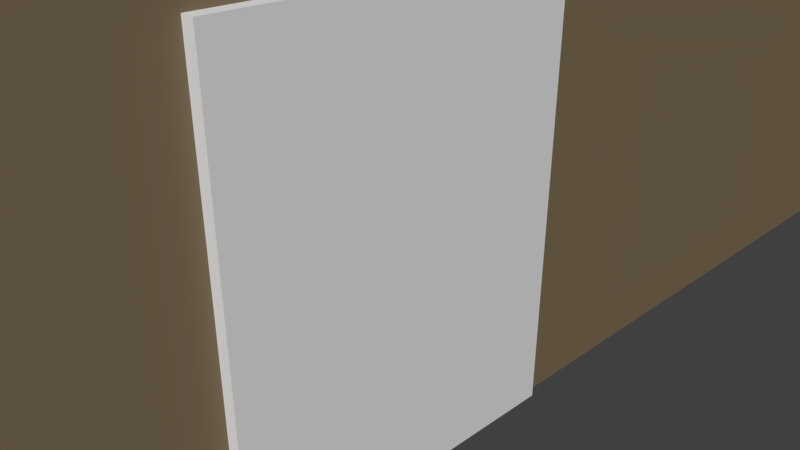 # Source: doorwall.blend  (saved by Blender 2.79.0; exported with 4.5.12 LTS)
import bpy
from mathutils import Matrix  # noqa: F401  (used for matrix-valued properties, if any)

bpy.ops.wm.read_factory_settings(use_empty=True)
scene = bpy.context.scene
scene.name = 'Scene'

# ---- collections
col_collection_1 = bpy.data.collections.new('Collection 1'); scene.collection.children.link(col_collection_1)

# ---- materials (node trees are filled in below, after node groups)
mat_brown = bpy.data.materials.new('brown')
mat_brown.alpha_threshold = 0.0
mat_brown.use_transparent_shadow = False
mat_brown.diffuse_color = (0.214, 0.1611, 0.09616, 1.0)
mat_brown.roughness = 0.5
mat_copper = bpy.data.materials.new('copper')
mat_copper.alpha_threshold = 0.0
mat_copper.use_transparent_shadow = False
mat_copper.diffuse_color = (0.8, 0.3693, 0.1165, 1.0)
mat_copper.roughness = 0.5
mat_copper_001 = bpy.data.materials.new('copper.001')
mat_copper_001.alpha_threshold = 0.0
mat_copper_001.use_transparent_shadow = False
mat_copper_001.diffuse_color = (0.8, 0.3693, 0.1165, 1.0)
mat_copper_001.roughness = 0.5
mat_copper_002 = bpy.data.materials.new('copper.002')
mat_copper_002.alpha_threshold = 0.0
mat_copper_002.use_transparent_shadow = False
mat_copper_002.diffuse_color = (0.8, 0.3693, 0.1165, 1.0)
mat_copper_002.roughness = 0.5

# ---- material node trees

# ---- world
world_world = bpy.data.worlds.new('World'); scene.world = world_world
world_world.color = (0.05088, 0.05088, 0.05088)
world_world.use_sun_shadow = False
world_world.sun_shadow_jitter_overblur = 0.0
world_world.cycles.sampling_method = 'MANUAL'

# ---- cameras
cam_camera = bpy.data.cameras.new('Camera')
cam_camera.clip_end = 100.0
cam_camera.lens = 35.0
cam_camera.sensor_width = 32.0
cam_camera.sensor_height = 18.0
cam_camera.ortho_scale = 7.314
cam_camera.dof.focus_distance = 0.0
cam_camera.dof.aperture_fstop = 128.0

# ---- meshes
me_cube_001 = bpy.data.meshes.new('Cube.001')
me_cube_001.from_pydata([(-1.0, -1.0, -1.0), (-1.0, -1.0, 1.0), (-1.0, 1.0, -1.0), (-1.0, 1.0, 1.0), (1.0, -1.0, -1.0), (1.0, -1.0, 1.0), (1.0, 1.0, -1.0), (1.0, 1.0, 1.0)], [], [(0, 1, 3, 2), (2, 3, 7, 6), (6, 7, 5, 4), (4, 5, 1, 0), (2, 6, 4, 0), (7, 3, 1, 5)])
me_cube_001.use_remesh_preserve_volume = False
me_cube_001.use_remesh_preserve_attributes = False
me_cube_001.use_mirror_vertex_groups = False
me_cube_001.update()
me_cube_004 = bpy.data.meshes.new('Cube.004')
me_cube_004.from_pydata([(-1.0, -1.0, -1.0), (-1.0, -0.601, -0.9899), (-1.0, -0.06566, -0.9899), (-1.0, -0.06566, -0.303), (-1.0, -1.0, 1.0), (-1.0, 1.0, 1.0), (-1.0, 1.0, -1.0), (-1.0, -0.601, -0.303), (1.0, 1.0, -1.0), (1.0, -1.0, -1.0), (1.0, -1.0, 1.0), (1.0, 1.0, 1.0), (1.0, -0.601, -0.9899), (1.0, -0.601, -0.303), (1.0, -0.06566, -0.303), (1.0, -0.06566, -0.9899)], [], [(0, 1, 2, 3, 4, 5, 6), (0, 4, 3, 7, 1), (6, 8, 9, 0), (9, 10, 4, 0), (11, 5, 4, 10), (6, 5, 11, 8), (9, 12, 13, 14, 8, 11, 10), (9, 8, 14, 15, 12), (3, 2, 15, 14), (14, 13, 7, 3), (2, 1, 12, 15), (13, 12, 1, 7)])
me_cube_004.materials.append(mat_brown)
me_cube_004.use_remesh_preserve_volume = False
me_cube_004.use_remesh_preserve_attributes = False
me_cube_004.use_mirror_vertex_groups = False
me_cube_004.update()
me_cylinder_005 = bpy.data.meshes.new('Cylinder.005')
me_cylinder_005.from_pydata([(0.0, 1.0, -1.0), (0.0, 1.0, 1.0), (0.1951, 0.9808, -1.0), (0.1951, 0.9808, 1.0), (0.3827, 0.9239, -1.0), (0.3827, 0.9239, 1.0), (0.5556, 0.8315, -1.0), (0.5556, 0.8315, 1.0), (0.7071, 0.7071, -1.0), (0.7071, 0.7071, 1.0), (0.8315, 0.5556, -1.0), (0.8315, 0.5556, 1.0), (0.9239, 0.3827, -1.0), (0.9239, 0.3827, 1.0), (0.9808, 0.1951, -1.0), (0.9808, 0.1951, 1.0), (1.0, 7.55e-08, -1.0), (1.0, 7.55e-08, 1.0), (0.9808, -0.1951, -1.0), (0.9808, -0.1951, 1.0), (0.9239, -0.3827, -1.0), (0.9239, -0.3827, 1.0), (0.8315, -0.5556, -1.0), (0.8315, -0.5556, 1.0), (0.7071, -0.7071, -1.0), (0.7071, -0.7071, 1.0), (0.5556, -0.8315, -1.0), (0.5556, -0.8315, 1.0), (0.3827, -0.9239, -1.0), (0.3827, -0.9239, 1.0), (0.1951, -0.9808, -1.0), (0.1951, -0.9808, 1.0), (-3.258e-07, -1.0, -1.0), (-3.258e-07, -1.0, 1.0), (-0.1951, -0.9808, -1.0), (-0.1951, -0.9808, 1.0), (-0.3827, -0.9239, -1.0), (-0.3827, -0.9239, 1.0), (-0.5556, -0.8315, -1.0), (-0.5556, -0.8315, 1.0), (-0.7071, -0.7071, -1.0), (-0.7071, -0.7071, 1.0), (-0.8315, -0.5556, -1.0), (-0.8315, -0.5556, 1.0), (-0.9239, -0.3827, -1.0), (-0.9239, -0.3827, 1.0), (-0.9808, -0.1951, -1.0), (-0.9808, -0.1951, 1.0), (-1.0, 9.656e-07, -1.0), (-1.0, 9.656e-07, 1.0), (-0.9808, 0.1951, -1.0), (-0.9808, 0.1951, 1.0), (-0.9239, 0.3827, -1.0), (-0.9239, 0.3827, 1.0), (-0.8315, 0.5556, -1.0), (-0.8315, 0.5556, 1.0), (-0.7071, 0.7071, -1.0), (-0.7071, 0.7071, 1.0), (-0.5556, 0.8315, -1.0), (-0.5556, 0.8315, 1.0), (-0.3827, 0.9239, -1.0), (-0.3827, 0.9239, 1.0), (-0.1951, 0.9808, -1.0), (-0.1951, 0.9808, 1.0)], [], [(0, 1, 3, 2), (2, 3, 5, 4), (4, 5, 7, 6), (6, 7, 9, 8), (8, 9, 11, 10), (10, 11, 13, 12), (12, 13, 15, 14), (14, 15, 17, 16), (16, 17, 19, 18), (18, 19, 21, 20), (20, 21, 23, 22), (22, 23, 25, 24), (24, 25, 27, 26), (26, 27, 29, 28), (28, 29, 31, 30), (30, 31, 33, 32), (32, 33, 35, 34), (34, 35, 37, 36), (36, 37, 39, 38), (38, 39, 41, 40), (40, 41, 43, 42), (42, 43, 45, 44), (44, 45, 47, 46), (46, 47, 49, 48), (48, 49, 51, 50), (50, 51, 53, 52), (52, 53, 55, 54), (54, 55, 57, 56), (56, 57, 59, 58), (58, 59, 61, 60), (3, 1, 63, 61, 59, 57, 55, 53, 51, 49, 47, 45, 43, 41, 39, 37, 35, 33, 31, 29, 27, 25, 23, 21, 19, 17, 15, 13, 11, 9, 7, 5), (60, 61, 63, 62), (62, 63, 1, 0), (0, 2, 4, 6, 8, 10, 12, 14, 16, 18, 20, 22, 24, 26, 28, 30, 32, 34, 36, 38, 40, 42, 44, 46, 48, 50, 52, 54, 56, 58, 60, 62)])
me_cylinder_005.materials.append(mat_brown)
me_cylinder_005.use_remesh_preserve_volume = False
me_cylinder_005.use_remesh_preserve_attributes = False
me_cylinder_005.use_mirror_vertex_groups = False
me_cylinder_005.update()
me_cube_003 = bpy.data.meshes.new('Cube.003')
me_cube_003.from_pydata([(-1.0, -1.0, -1.0), (-1.0, -1.0, 1.0), (-1.0, 1.0, -1.0), (-1.0, 1.0, 1.0), (1.0, -1.0, -1.0), (1.0, -1.0, 1.0), (1.0, 1.0, -1.0), (1.0, 1.0, 1.0), (-1.0, -1.0, -33.0), (-1.0, -1.0, -1.0), (-1.0, -0.8462, -33.0), (-1.0, -0.8462, -1.0), (1.0, -1.0, -33.0), (1.0, -1.0, -1.0), (1.0, -0.8462, -33.0), (1.0, -0.8462, -1.0), (-1.0, 0.8462, -33.0), (-1.0, 0.8462, -1.0), (-1.0, 1.0, -33.0), (-1.0, 1.0, -1.0), (1.0, 0.8462, -33.0), (1.0, 0.8462, -1.0), (1.0, 1.0, -33.0), (1.0, 1.0, -1.0)], [], [(0, 1, 3, 2), (2, 3, 7, 6), (6, 7, 5, 4), (4, 5, 1, 0), (2, 6, 4, 0), (7, 3, 1, 5), (8, 9, 11, 10), (10, 11, 15, 14), (14, 15, 13, 12), (12, 13, 9, 8), (10, 14, 12, 8), (15, 11, 9, 13), (16, 17, 19, 18), (18, 19, 23, 22), (22, 23, 21, 20), (20, 21, 17, 16), (18, 22, 20, 16), (23, 19, 17, 21)])
me_cube_003.materials.append(mat_copper)
me_cube_003.use_remesh_preserve_volume = False
me_cube_003.use_remesh_preserve_attributes = False
me_cube_003.use_mirror_vertex_groups = False
me_cube_003.update()
me_cube = bpy.data.meshes.new('Cube')
me_cube.from_pydata([(-1.0, 0.0, -1.0), (-1.0, 0.0, 1.0), (-1.0, 2.0, -1.0), (-1.0, 2.0, 1.0), (1.0, 0.0, -1.0), (1.0, 0.0, 1.0), (1.0, 2.0, -1.0), (1.0, 2.0, 1.0), (1.0, 0.6364, 0.375), (-1.0, 0.6364, 0.375), (1.0, 1.364, 0.375), (-1.0, 1.364, 0.375), (1.0, 0.6364, 0.75), (-1.0, 0.6364, 0.75), (1.0, 1.364, 0.75), (-1.0, 1.364, 0.75), (0.0, 1.027, 0.2334), (0.0, 1.027, 0.8584), (0.03902, 1.027, 0.2334), (0.03902, 1.027, 0.8584), (0.07654, 1.025, 0.2334), (0.07654, 1.025, 0.8584), (0.1111, 1.023, 0.2334), (0.1111, 1.023, 0.8584), (0.1414, 1.019, 0.2334), (0.1414, 1.019, 0.8584), (0.1663, 1.015, 0.2334), (0.1663, 1.015, 0.8584), (0.1848, 1.01, 0.2334), (0.1848, 1.01, 0.8584), (0.1962, 1.005, 0.2334), (0.1962, 1.005, 0.8584), (0.2, 1.0, 0.2334), (0.2, 1.0, 0.8584), (0.1962, 0.9947, 0.2334), (0.1962, 0.9947, 0.8584), (0.1848, 0.9896, 0.2334), (0.1848, 0.9896, 0.8584), (0.1663, 0.9848, 0.2334), (0.1663, 0.9848, 0.8584), (0.1414, 0.9807, 0.2334), (0.1414, 0.9807, 0.8584), (0.1111, 0.9773, 0.2334), (0.1111, 0.9773, 0.8584), (0.07654, 0.9748, 0.2334), (0.07654, 0.9748, 0.8584), (0.03902, 0.9733, 0.2334), (0.03902, 0.9733, 0.8584), (-6.517e-08, 0.9727, 0.2334), (-6.517e-08, 0.9727, 0.8584), (-0.03902, 0.9733, 0.2334), (-0.03902, 0.9733, 0.8584), (-0.07654, 0.9748, 0.2334), (-0.07654, 0.9748, 0.8584), (-0.1111, 0.9773, 0.2334), (-0.1111, 0.9773, 0.8584), (-0.1414, 0.9807, 0.2334), (-0.1414, 0.9807, 0.8584), (-0.1663, 0.9848, 0.2334), (-0.1663, 0.9848, 0.8584), (-0.1848, 0.9896, 0.2334), (-0.1848, 0.9896, 0.8584), (-0.1962, 0.9947, 0.2334), (-0.1962, 0.9947, 0.8584), (-0.2, 1.0, 0.2334), (-0.2, 1.0, 0.8584), (-0.1962, 1.005, 0.2334), (-0.1962, 1.005, 0.8584), (-0.1848, 1.01, 0.2334), (-0.1848, 1.01, 0.8584), (-0.1663, 1.015, 0.2334), (-0.1663, 1.015, 0.8584), (-0.1414, 1.019, 0.2334), (-0.1414, 1.019, 0.8584), (-0.1111, 1.023, 0.2334), (-0.1111, 1.023, 0.8584), (-0.07654, 1.025, 0.2334), (-0.07654, 1.025, 0.8584), (-0.03902, 1.027, 0.2334), (-0.03902, 1.027, 0.8584), (-1.333, 0.5455, 0.3125), (-1.333, 0.5455, 0.8125), (-1.333, 1.455, 0.3125), (-1.333, 1.455, 0.8125), (1.333, 0.5455, 0.3125), (1.333, 0.5455, 0.8125), (1.333, 1.455, 0.3125), (1.333, 1.455, 0.8125), (1.333, 0.6364, 0.375), (-1.333, 0.6364, 0.375), (1.333, 1.364, 0.375), (-1.333, 1.364, 0.375), (1.333, 0.6364, 0.75), (-1.333, 0.6364, 0.75), (1.333, 1.364, 0.75), (-1.333, 1.364, 0.75), (0.0, 0.8227, 0.2334), (0.0, 0.8227, 0.8584), (0.03902, 0.8222, 0.2334), (0.03902, 0.8222, 0.8584), (0.07654, 0.8207, 0.2334), (0.07654, 0.8207, 0.8584), (0.1111, 0.8181, 0.2334), (0.1111, 0.8181, 0.8584), (0.1414, 0.8147, 0.2334), (0.1414, 0.8147, 0.8584), (0.1663, 0.8106, 0.2334), (0.1663, 0.8106, 0.8584), (0.1848, 0.8059, 0.2334), (0.1848, 0.8059, 0.8584), (0.1962, 0.8008, 0.2334), (0.1962, 0.8008, 0.8584), (0.2, 0.7955, 0.2334), (0.2, 0.7955, 0.8584), (0.1962, 0.7901, 0.2334), (0.1962, 0.7901, 0.8584), (0.1848, 0.785, 0.2334), (0.1848, 0.785, 0.8584), (0.1663, 0.7803, 0.2334), (0.1663, 0.7803, 0.8584), (0.1414, 0.7762, 0.2334), (0.1414, 0.7762, 0.8584), (0.1111, 0.7728, 0.2334), (0.1111, 0.7728, 0.8584), (0.07654, 0.7703, 0.2334), (0.07654, 0.7703, 0.8584), (0.03902, 0.7687, 0.2334), (0.03902, 0.7687, 0.8584), (-6.517e-08, 0.7682, 0.2334), (-6.517e-08, 0.7682, 0.8584), (-0.03902, 0.7687, 0.2334), (-0.03902, 0.7687, 0.8584), (-0.07654, 0.7703, 0.2334), (-0.07654, 0.7703, 0.8584), (-0.1111, 0.7728, 0.2334), (-0.1111, 0.7728, 0.8584), (-0.1414, 0.7762, 0.2334), (-0.1414, 0.7762, 0.8584), (-0.1663, 0.7803, 0.2334), (-0.1663, 0.7803, 0.8584), (-0.1848, 0.785, 0.2334), (-0.1848, 0.785, 0.8584), (-0.1962, 0.7901, 0.2334), (-0.1962, 0.7901, 0.8584), (-0.2, 0.7955, 0.2334), (-0.2, 0.7955, 0.8584), (-0.1962, 0.8008, 0.2334), (-0.1962, 0.8008, 0.8584), (-0.1848, 0.8059, 0.2334), (-0.1848, 0.8059, 0.8584), (-0.1663, 0.8106, 0.2334), (-0.1663, 0.8106, 0.8584), (-0.1414, 0.8147, 0.2334), (-0.1414, 0.8147, 0.8584), (-0.1111, 0.8181, 0.2334), (-0.1111, 0.8181, 0.8584), (-0.07654, 0.8207, 0.2334), (-0.07654, 0.8207, 0.8584), (-0.03902, 0.8222, 0.2334), (-0.03902, 0.8222, 0.8584), (0.0, 1.232, 0.2334), (0.0, 1.232, 0.8584), (0.03902, 1.231, 0.2334), (0.03902, 1.231, 0.8584), (0.07654, 1.23, 0.2334), (0.07654, 1.23, 0.8584), (0.1111, 1.227, 0.2334), (0.1111, 1.227, 0.8584), (0.1414, 1.224, 0.2334), (0.1414, 1.224, 0.8584), (0.1663, 1.22, 0.2334), (0.1663, 1.22, 0.8584), (0.1848, 1.215, 0.2334), (0.1848, 1.215, 0.8584), (0.1962, 1.21, 0.2334), (0.1962, 1.21, 0.8584), (0.2, 1.205, 0.2334), (0.2, 1.205, 0.8584), (0.1962, 1.199, 0.2334), (0.1962, 1.199, 0.8584), (0.1848, 1.194, 0.2334), (0.1848, 1.194, 0.8584), (0.1663, 1.189, 0.2334), (0.1663, 1.189, 0.8584), (0.1414, 1.185, 0.2334), (0.1414, 1.185, 0.8584), (0.1111, 1.182, 0.2334), (0.1111, 1.182, 0.8584), (0.07654, 1.179, 0.2334), (0.07654, 1.179, 0.8584), (0.03902, 1.178, 0.2334), (0.03902, 1.178, 0.8584), (-6.517e-08, 1.177, 0.2334), (-6.517e-08, 1.177, 0.8584), (-0.03902, 1.178, 0.2334), (-0.03902, 1.178, 0.8584), (-0.07654, 1.179, 0.2334), (-0.07654, 1.179, 0.8584), (-0.1111, 1.182, 0.2334), (-0.1111, 1.182, 0.8584), (-0.1414, 1.185, 0.2334), (-0.1414, 1.185, 0.8584), (-0.1663, 1.189, 0.2334), (-0.1663, 1.189, 0.8584), (-0.1848, 1.194, 0.2334), (-0.1848, 1.194, 0.8584), (-0.1962, 1.199, 0.2334), (-0.1962, 1.199, 0.8584), (-0.2, 1.205, 0.2334), (-0.2, 1.205, 0.8584), (-0.1962, 1.21, 0.2334), (-0.1962, 1.21, 0.8584), (-0.1848, 1.215, 0.2334), (-0.1848, 1.215, 0.8584), (-0.1663, 1.22, 0.2334), (-0.1663, 1.22, 0.8584), (-0.1414, 1.224, 0.2334), (-0.1414, 1.224, 0.8584), (-0.1111, 1.227, 0.2334), (-0.1111, 1.227, 0.8584), (-0.07654, 1.23, 0.2334), (-0.07654, 1.23, 0.8584), (-0.03902, 1.231, 0.2334), (-0.03902, 1.231, 0.8584), (1.333, 1.291, 0.375), (-1.333, 0.7091, 0.375), (-1.0, 0.7818, 0.375), (1.0, 1.218, 0.375), (0.1962, 0.7901, 0.375), (0.2, 0.7955, 0.375), (0.1962, 0.9947, 0.375), (0.1848, 0.9896, 0.375), (0.1962, 1.005, 0.375), (0.2, 1.0, 0.375), (0.1663, 1.015, 0.375), (0.1848, 1.01, 0.375), (0.1663, 0.9848, 0.375), (0.1848, 0.8059, 0.375), (0.1663, 0.8106, 0.375), (0.1962, 0.8008, 0.375), (0.1848, 0.785, 0.375), (0.1663, 0.7803, 0.375), (0.1111, 1.023, 0.375), (0.1414, 0.9807, 0.375), (0.1414, 1.019, 0.375), (0.1111, 0.9773, 0.375), (0.1111, 0.7728, 0.375), (0.1414, 0.7762, 0.375), (0.1111, 0.8181, 0.375), (0.07654, 0.8207, 0.375), (0.1414, 0.8147, 0.375), (0.03902, 0.9733, 0.375), (-6.517e-08, 0.9727, 0.375), (0.07654, 0.9748, 0.375), (0.03902, 0.8222, 0.375), (0.0, 0.8227, 0.375), (0.07654, 0.7703, 0.375), (0.03902, 0.7687, 0.375), (-0.03902, 0.8222, 0.375), (-6.517e-08, 0.7682, 0.375), (-0.07654, 0.9748, 0.375), (-0.03902, 0.9733, 0.375), (-0.03902, 0.7687, 0.375), (-0.07654, 0.7703, 0.375), (-0.1111, 0.7728, 0.375), (-0.07654, 0.8207, 0.375), (-0.1111, 0.8181, 0.375), (-0.1663, 0.7803, 0.375), (-0.1663, 0.8106, 0.375), (-0.1848, 0.8059, 0.375), (-0.1414, 0.7762, 0.375), (-0.1414, 0.8147, 0.375), (-0.1848, 0.785, 0.375), (-0.2, 0.7955, 0.375), (-0.1962, 0.7901, 0.375), (-0.1962, 0.8008, 0.375), (0.1848, 1.194, 0.375), (0.1848, 1.215, 0.375), (0.2, 1.205, 0.375), (0.1663, 1.22, 0.375), (0.1962, 1.199, 0.375), (0.1962, 1.21, 0.375), (0.1663, 1.189, 0.375), (0.07654, 1.025, 0.375), (0.07654, 1.179, 0.375), (0.1111, 1.227, 0.375), (0.07654, 1.23, 0.375), (0.1414, 1.224, 0.375), (0.1111, 1.182, 0.375), (0.1414, 1.185, 0.375), (0.0, 1.027, 0.375), (0.03902, 1.027, 0.375), (-0.03902, 1.231, 0.375), (0.0, 1.232, 0.375), (0.03902, 1.231, 0.375), (0.03902, 1.178, 0.375), (-6.517e-08, 1.177, 0.375), (-0.1111, 0.9773, 0.375), (-0.03902, 1.027, 0.375), (-0.07654, 1.025, 0.375), (-0.1111, 1.023, 0.375), (-0.1111, 1.182, 0.375), (-0.07654, 1.179, 0.375), (-0.1111, 1.227, 0.375), (-0.03902, 1.178, 0.375), (-0.07654, 1.23, 0.375), (-0.1663, 0.9848, 0.375), (-0.1414, 0.9807, 0.375), (-0.1663, 1.015, 0.375), (-0.1414, 1.019, 0.375), (-0.1848, 1.01, 0.375), (-0.1663, 1.189, 0.375), (-0.1414, 1.185, 0.375), (-0.1414, 1.224, 0.375), (-0.1663, 1.22, 0.375), (-0.1848, 1.215, 0.375), (-0.2, 1.0, 0.375), (-0.1962, 1.005, 0.375), (-0.1848, 0.9896, 0.375), (-0.1962, 0.9947, 0.375), (-0.1962, 1.21, 0.375), (-0.1848, 1.194, 0.375), (-0.2, 1.205, 0.375), (-0.1962, 1.199, 0.375), (1.333, 0.6364, 0.7125), (-1.333, 0.6364, 0.4125), (-1.0, 0.6364, 0.45), (1.0, 0.6364, 0.675), (1.333, 1.364, 0.4125), (-1.333, 1.364, 0.7125), (1.0, 1.364, 0.45), (-1.0, 1.364, 0.675), (1.333, 0.7091, 0.75), (-1.333, 1.291, 0.75), (1.0, 0.7818, 0.75), (-1.0, 1.218, 0.75), (0.1962, 0.9947, 0.75), (0.1848, 0.9896, 0.75), (0.1962, 1.005, 0.75), (0.2, 1.0, 0.75), (0.1663, 1.015, 0.75), (0.1848, 1.01, 0.75), (0.1663, 0.9848, 0.75), (0.1848, 1.194, 0.75), (0.1848, 1.215, 0.75), (0.2, 1.205, 0.75), (0.1663, 1.22, 0.75), (0.1962, 1.199, 0.75), (0.1962, 1.21, 0.75), (0.1663, 1.189, 0.75), (0.1111, 1.023, 0.75), (0.1414, 0.9807, 0.75), (0.07654, 1.025, 0.75), (0.1414, 1.019, 0.75), (0.1111, 0.9773, 0.75), (0.07654, 1.179, 0.75), (0.1111, 1.227, 0.75), (0.07654, 1.23, 0.75), (0.1414, 1.224, 0.75), (0.1111, 1.182, 0.75), (0.1414, 1.185, 0.75), (0.0, 1.027, 0.75), (0.03902, 1.027, 0.75), (-0.03902, 1.231, 0.75), (0.0, 1.232, 0.75), (0.03902, 1.231, 0.75), (0.03902, 1.178, 0.75), (-6.517e-08, 1.177, 0.75), (-0.03902, 1.027, 0.75), (-0.07654, 1.025, 0.75), (-0.1111, 1.182, 0.75), (-0.07654, 1.179, 0.75), (-0.1111, 1.227, 0.75), (-0.03902, 1.178, 0.75), (-0.07654, 1.23, 0.75), (-0.1663, 1.189, 0.75), (-0.1414, 1.185, 0.75), (-0.1414, 1.224, 0.75), (-0.1663, 1.22, 0.75), (-0.1848, 1.215, 0.75), (-0.1962, 1.21, 0.75), (-0.1848, 1.194, 0.75), (-0.2, 1.205, 0.75), (-0.1962, 1.199, 0.75), (0.1962, 0.7901, 0.75), (0.2, 0.7955, 0.75), (0.1848, 0.8059, 0.75), (0.1663, 0.8106, 0.75), (0.1962, 0.8008, 0.75), (0.1848, 0.785, 0.75), (0.1663, 0.7803, 0.75), (0.1111, 0.7728, 0.75), (0.1414, 0.7762, 0.75), (0.1111, 0.8181, 0.75), (0.07654, 0.8207, 0.75), (0.1414, 0.8147, 0.75), (0.03902, 0.9733, 0.75), (-6.517e-08, 0.9727, 0.75), (0.07654, 0.9748, 0.75), (0.03902, 0.8222, 0.75), (0.0, 0.8227, 0.75), (0.07654, 0.7703, 0.75), (0.03902, 0.7687, 0.75), (-0.03902, 0.8222, 0.75), (-6.517e-08, 0.7682, 0.75), (-0.07654, 0.9748, 0.75), (-0.03902, 0.9733, 0.75), (-0.1111, 0.9773, 0.75), (-0.1111, 1.023, 0.75), (-0.03902, 0.7687, 0.75), (-0.07654, 0.7703, 0.75), (-0.1111, 0.7728, 0.75), (-0.07654, 0.8207, 0.75), (-0.1111, 0.8181, 0.75), (-0.1663, 0.9848, 0.75), (-0.1414, 0.9807, 0.75), (-0.1663, 1.015, 0.75), (-0.1414, 1.019, 0.75), (-0.1848, 1.01, 0.75), (-0.1663, 0.7803, 0.75), (-0.1663, 0.8106, 0.75), (-0.1848, 0.8059, 0.75), (-0.1414, 0.7762, 0.75), (-0.1414, 0.8147, 0.75), (-0.1848, 0.785, 0.75), (-0.2, 1.0, 0.75), (-0.1962, 1.005, 0.75), (-0.1848, 0.9896, 0.75), (-0.1962, 0.9947, 0.75), (-0.2, 0.7955, 0.75), (-0.1962, 0.7901, 0.75), (-0.1962, 0.8008, 0.75), (1.0, 1.218, 0.375), (-1.0, 0.7818, 0.375), (1.0, 1.364, 0.45), (-1.0, 1.364, 0.675), (1.0, 0.7818, 0.75), (-1.0, 1.218, 0.75), (1.0, 0.6364, 0.675), (-1.0, 0.6364, 0.45), (1.333, 1.291, 0.375), (-1.333, 0.7091, 0.375), (1.333, 1.364, 0.4125), (-1.333, 1.364, 0.7125), (1.333, 0.7091, 0.75), (-1.333, 1.291, 0.75), (1.333, 0.6364, 0.7125), (-1.333, 0.6364, 0.4125), (0.0, 1.045, 0.2307), (0.0, 1.045, 0.8557), (0.06503, 1.045, 0.2307), (0.06503, 1.045, 0.8557), (0.1276, 1.042, 0.2307), (0.1276, 1.042, 0.8557), (0.1852, 1.038, 0.2307), (0.1852, 1.038, 0.8557), (0.2357, 1.032, 0.2307), (0.2357, 1.032, 0.8557), (0.2772, 1.025, 0.2307), (0.2772, 1.025, 0.8557), (0.308, 1.017, 0.2307), (0.308, 1.017, 0.8557), (0.3269, 1.009, 0.2307), (0.3269, 1.009, 0.8557), (0.3333, 1.0, 0.2307), (0.3333, 1.0, 0.8557), (0.3269, 0.9911, 0.2307), (0.3269, 0.9911, 0.8557), (0.308, 0.9826, 0.2307), (0.308, 0.9826, 0.8557), (0.2772, 0.9747, 0.2307), (0.2772, 0.9747, 0.8557), (0.2357, 0.9679, 0.2307), (0.2357, 0.9679, 0.8557), (0.1852, 0.9622, 0.2307), (0.1852, 0.9622, 0.8557), (0.1276, 0.958, 0.2307), (0.1276, 0.958, 0.8557), (0.06503, 0.9554, 0.2307), (0.06503, 0.9554, 0.8557), (-1.086e-07, 0.9545, 0.2307), (-1.086e-07, 0.9545, 0.8557), (-0.06503, 0.9554, 0.2307), (-0.06503, 0.9554, 0.8557), (-0.1276, 0.958, 0.2307), (-0.1276, 0.958, 0.8557), (-0.1852, 0.9622, 0.2307), (-0.1852, 0.9622, 0.8557), (-0.2357, 0.9679, 0.2307), (-0.2357, 0.9679, 0.8557), (-0.2772, 0.9747, 0.2307), (-0.2772, 0.9747, 0.8557), (-0.308, 0.9826, 0.2307), (-0.308, 0.9826, 0.8557), (-0.3269, 0.9911, 0.2307), (-0.3269, 0.9911, 0.8557), (-0.3333, 1.0, 0.2307), (-0.3333, 1.0, 0.8557), (-0.3269, 1.009, 0.2307), (-0.3269, 1.009, 0.8557), (-0.308, 1.017, 0.2307), (-0.308, 1.017, 0.8557), (-0.2772, 1.025, 0.2307), (-0.2772, 1.025, 0.8557), (-0.2357, 1.032, 0.2307), (-0.2357, 1.032, 0.8557), (-0.1852, 1.038, 0.2307), (-0.1852, 1.038, 0.8557), (-0.1276, 1.042, 0.2307), (-0.1276, 1.042, 0.8557), (-0.06503, 1.045, 0.2307), (-0.06503, 1.045, 0.8557), (0.0, 1.25, 0.2416), (0.0, 1.25, 0.8666), (0.06503, 1.249, 0.2416), (0.06503, 1.249, 0.8666), (0.1276, 1.247, 0.2416), (0.1276, 1.247, 0.8666), (0.1852, 1.242, 0.2416), (0.1852, 1.242, 0.8666), (0.2357, 1.237, 0.2416), (0.2357, 1.237, 0.8666), (0.2772, 1.23, 0.2416), (0.2772, 1.23, 0.8666), (0.308, 1.222, 0.2416), (0.308, 1.222, 0.8666), (0.3269, 1.213, 0.2416), (0.3269, 1.213, 0.8666), (0.3333, 1.205, 0.2416), (0.3333, 1.205, 0.8666), (0.3269, 1.196, 0.2416), (0.3269, 1.196, 0.8666), (0.308, 1.187, 0.2416), (0.308, 1.187, 0.8666), (0.2772, 1.179, 0.2416), (0.2772, 1.179, 0.8666), (0.2357, 1.172, 0.2416), (0.2357, 1.172, 0.8666), (0.1852, 1.167, 0.2416), (0.1852, 1.167, 0.8666), (0.1276, 1.163, 0.2416), (0.1276, 1.163, 0.8666), (0.06503, 1.16, 0.2416), (0.06503, 1.16, 0.8666), (-1.086e-07, 1.159, 0.2416), (-1.086e-07, 1.159, 0.8666), (-0.06503, 1.16, 0.2416), (-0.06503, 1.16, 0.8666), (-0.1276, 1.163, 0.2416), (-0.1276, 1.163, 0.8666), (-0.1852, 1.167, 0.2416), (-0.1852, 1.167, 0.8666), (-0.2357, 1.172, 0.2416), (-0.2357, 1.172, 0.8666), (-0.2772, 1.179, 0.2416), (-0.2772, 1.179, 0.8666), (-0.308, 1.187, 0.2416), (-0.308, 1.187, 0.8666), (-0.3269, 1.196, 0.2416), (-0.3269, 1.196, 0.8666), (-0.3333, 1.205, 0.2416), (-0.3333, 1.205, 0.8666), (-0.3269, 1.213, 0.2416), (-0.3269, 1.213, 0.8666), (-0.308, 1.222, 0.2416), (-0.308, 1.222, 0.8666), (-0.2772, 1.23, 0.2416), (-0.2772, 1.23, 0.8666), (-0.2357, 1.237, 0.2416), (-0.2357, 1.237, 0.8666), (-0.1852, 1.242, 0.2416), (-0.1852, 1.242, 0.8666), (-0.1276, 1.247, 0.2416), (-0.1276, 1.247, 0.8666), (-0.06503, 1.249, 0.2416), (-0.06503, 1.249, 0.8666), (0.0, 0.8409, 0.2416), (0.0, 0.8409, 0.8666), (0.06503, 0.84, 0.2416), (0.06503, 0.84, 0.8666), (0.1276, 0.8374, 0.2416), (0.1276, 0.8374, 0.8666), (0.1852, 0.8332, 0.2416), (0.1852, 0.8332, 0.8666), (0.2357, 0.8276, 0.2416), (0.2357, 0.8276, 0.8666), (0.2772, 0.8207, 0.2416), (0.2772, 0.8207, 0.8666), (0.308, 0.8128, 0.2416), (0.308, 0.8128, 0.8666), (0.3269, 0.8043, 0.2416), (0.3269, 0.8043, 0.8666), (0.3333, 0.7955, 0.2416), (0.3333, 0.7955, 0.8666), (0.3269, 0.7866, 0.2416), (0.3269, 0.7866, 0.8666), (0.308, 0.7781, 0.2416), (0.308, 0.7781, 0.8666), (0.2772, 0.7702, 0.2416), (0.2772, 0.7702, 0.8666), (0.2357, 0.7633, 0.2416), (0.2357, 0.7633, 0.8666), (0.1852, 0.7577, 0.2416), (0.1852, 0.7577, 0.8666), (0.1276, 0.7535, 0.2416), (0.1276, 0.7535, 0.8666), (0.06503, 0.7509, 0.2416), (0.06503, 0.7509, 0.8666), (-1.086e-07, 0.75, 0.2416), (-1.086e-07, 0.75, 0.8666), (-0.06503, 0.7509, 0.2416), (-0.06503, 0.7509, 0.8666), (-0.1276, 0.7535, 0.2416), (-0.1276, 0.7535, 0.8666), (-0.1852, 0.7577, 0.2416), (-0.1852, 0.7577, 0.8666), (-0.2357, 0.7633, 0.2416), (-0.2357, 0.7633, 0.8666), (-0.2772, 0.7702, 0.2416), (-0.2772, 0.7702, 0.8666), (-0.308, 0.7781, 0.2416), (-0.308, 0.7781, 0.8666), (-0.3269, 0.7866, 0.2416), (-0.3269, 0.7866, 0.8666), (-0.3333, 0.7955, 0.2416), (-0.3333, 0.7955, 0.8666), (-0.3269, 0.8043, 0.2416), (-0.3269, 0.8043, 0.8666), (-0.308, 0.8128, 0.2416), (-0.308, 0.8128, 0.8666), (-0.2772, 0.8207, 0.2416), (-0.2772, 0.8207, 0.8666), (-0.2357, 0.8276, 0.2416), (-0.2357, 0.8276, 0.8666), (-0.1852, 0.8332, 0.2416), (-0.1852, 0.8332, 0.8666), (-0.1276, 0.8374, 0.2416), (-0.1276, 0.8374, 0.8666), (-0.06503, 0.84, 0.2416), (-0.06503, 0.84, 0.8666)], [(224, 225), (226, 227), (8, 227), (10, 227), (324, 325), (326, 327), (12, 327), (13, 326), (328, 329), (330, 331), (10, 330), (11, 331), (332, 333), (334, 335), (15, 335), (14, 330), (15, 331), (13, 335), (8, 327), (9, 326), (429, 13), (385, 334), (425, 335), (339, 334), (382, 335), (345, 14), (229, 8), (273, 226), (278, 227), (322, 11), (233, 227), (316, 226)], [(0, 1, 13, 439, 9, 433, 11, 3, 2), (2, 3, 7, 6), (6, 7, 14, 434, 10, 432, 8, 5, 4), (4, 5, 1, 0), (2, 6, 4, 0), (7, 3, 1, 5), (11, 10, 434, 14, 15, 435), (5, 8, 438, 12, 436, 14, 7), (3, 11, 435, 15, 437, 13, 1), (9, 8, 432, 10, 11, 433), (12, 13, 437, 15, 14, 436), (8, 9, 439, 13, 12, 438), (16, 290, 291, 18), (18, 291, 283, 20), (20, 283, 242, 22), (22, 242, 244, 24), (24, 244, 234, 26), (26, 234, 235, 28), (28, 235, 232, 30), (30, 232, 233, 32), (32, 233, 230, 34), (34, 230, 231, 36), (36, 231, 236, 38), (38, 236, 243, 40), (40, 243, 245, 42), (42, 245, 253, 44), (44, 253, 251, 46), (46, 251, 252, 48), (48, 252, 261, 50), (50, 261, 260, 52), (52, 260, 297, 54), (54, 297, 307, 56), (56, 307, 306, 58), (58, 306, 318, 60), (60, 318, 319, 62), (62, 319, 316, 64), (64, 316, 317, 66), (66, 317, 310, 68), (68, 310, 308, 70), (70, 308, 309, 72), (72, 309, 300, 74), (74, 300, 299, 76), (19, 17, 79, 77, 75, 73, 71, 69, 67, 65, 63, 61, 59, 57, 55, 53, 51, 49, 47, 45, 43, 41, 39, 37, 35, 33, 31, 29, 27, 25, 23, 21), (76, 299, 298, 78), (78, 298, 290, 16), (16, 18, 20, 22, 24, 26, 28, 30, 32, 34, 36, 38, 40, 42, 44, 46, 48, 50, 52, 54, 56, 58, 60, 62, 64, 66, 68, 70, 72, 74, 76, 78), (80, 81, 93, 447, 89, 441, 91, 82), (82, 83, 87, 86), (86, 87, 94, 442, 90, 440, 88, 84), (84, 85, 81, 80), (82, 86, 84, 80), (87, 83, 81, 85), (91, 90, 442, 94, 95, 443), (84, 88, 446, 92, 444, 94, 87, 85), (82, 91, 443, 95, 445, 93, 81, 83), (89, 88, 440, 90, 91, 441), (92, 93, 445, 95, 94, 444), (88, 89, 447, 93, 92, 446), (96, 255, 254, 98), (98, 254, 249, 100), (100, 249, 248, 102), (102, 248, 250, 104), (104, 250, 238, 106), (106, 238, 237, 108), (108, 237, 239, 110), (110, 239, 229, 112), (112, 229, 228, 114), (114, 228, 240, 116), (116, 240, 241, 118), (118, 241, 247, 120), (120, 247, 246, 122), (122, 246, 256, 124), (124, 256, 257, 126), (126, 257, 259, 128), (128, 259, 262, 130), (130, 262, 263, 132), (132, 263, 264, 134), (134, 264, 270, 136), (136, 270, 267, 138), (138, 267, 272, 140), (140, 272, 274, 142), (142, 274, 273, 144), (144, 273, 275, 146), (146, 275, 269, 148), (148, 269, 268, 150), (150, 268, 271, 152), (152, 271, 266, 154), (154, 266, 265, 156), (99, 97, 159, 157, 155, 153, 151, 149, 147, 145, 143, 141, 139, 137, 135, 133, 131, 129, 127, 125, 123, 121, 119, 117, 115, 113, 111, 109, 107, 105, 103, 101), (156, 265, 258, 158), (158, 258, 255, 96), (96, 98, 100, 102, 104, 106, 108, 110, 112, 114, 116, 118, 120, 122, 124, 126, 128, 130, 132, 134, 136, 138, 140, 142, 144, 146, 148, 150, 152, 154, 156, 158), (160, 293, 294, 162), (162, 294, 286, 164), (164, 286, 285, 166), (166, 285, 287, 168), (168, 287, 279, 170), (170, 279, 277, 172), (172, 277, 281, 174), (174, 281, 278, 176), (176, 278, 280, 178), (178, 280, 276, 180), (180, 276, 282, 182), (182, 282, 289, 184), (184, 289, 288, 186), (186, 288, 284, 188), (188, 284, 295, 190), (190, 295, 296, 192), (192, 296, 304, 194), (194, 304, 302, 196), (196, 302, 301, 198), (198, 301, 312, 200), (200, 312, 311, 202), (202, 311, 321, 204), (204, 321, 323, 206), (206, 323, 322, 208), (208, 322, 320, 210), (210, 320, 315, 212), (212, 315, 314, 214), (214, 314, 313, 216), (216, 313, 303, 218), (218, 303, 305, 220), (163, 161, 223, 221, 219, 217, 215, 213, 211, 209, 207, 205, 203, 201, 199, 197, 195, 193, 191, 189, 187, 185, 183, 181, 179, 177, 175, 173, 171, 169, 167, 165), (220, 305, 292, 222), (222, 292, 293, 160), (160, 162, 164, 166, 168, 170, 172, 174, 176, 178, 180, 182, 184, 186, 188, 190, 192, 194, 196, 198, 200, 202, 204, 206, 208, 210, 212, 214, 216, 218, 220, 222), (409, 404, 129, 131), (376, 370, 199, 201), (418, 426, 67, 69), (404, 402, 127, 129), (354, 351, 41, 43), (342, 337, 37, 39), (338, 341, 29, 31), (419, 422, 137, 139), (339, 338, 31, 33), (386, 387, 107, 109), (353, 350, 23, 25), (361, 368, 79, 17), (336, 339, 33, 35), (394, 399, 99, 101), (428, 427, 61, 63), (343, 347, 179, 181), (379, 380, 211, 213), (411, 410, 133, 135), (389, 384, 115, 117), (341, 340, 27, 29), (429, 430, 143, 145), (340, 353, 25, 27), (382, 383, 207, 209), (363, 374, 221, 223), (347, 345, 177, 179), (403, 412, 157, 159), (399, 400, 97, 99), (405, 406, 51, 53), (368, 369, 77, 79), (423, 420, 151, 153), (344, 346, 171, 173), (414, 415, 57, 59), (413, 423, 153, 155), (412, 413, 155, 157), (406, 397, 49, 51), (371, 373, 195, 197), (416, 418, 69, 71), (407, 405, 53, 55), (357, 365, 163, 165), (358, 356, 167, 169), (366, 355, 189, 191), (391, 392, 121, 123), (378, 379, 213, 215), (410, 409, 131, 133), (372, 377, 217, 219), (417, 416, 71, 73), (397, 396, 47, 49), (355, 359, 187, 189), (337, 336, 35, 37), (430, 424, 141, 143), (384, 385, 113, 115), (381, 375, 203, 205), (392, 390, 119, 121), (352, 362, 19, 21), (420, 421, 149, 151), (364, 363, 223, 161), (400, 403, 159, 97), (375, 376, 201, 203), (401, 391, 123, 125), (360, 349, 183, 185), (370, 371, 197, 199), (388, 386, 109, 111), (431, 429, 145, 147), (362, 361, 17, 19), (346, 358, 169, 171), (398, 354, 43, 45), (383, 381, 205, 207), (421, 431, 147, 149), (385, 388, 111, 113), (367, 366, 191, 193), (377, 378, 215, 217), (351, 342, 39, 41), (369, 408, 75, 77), (425, 428, 63, 65), (402, 401, 125, 127), (349, 343, 181, 183), (426, 425, 65, 67), (427, 414, 59, 61), (395, 393, 103, 105), (408, 417, 73, 75), (359, 360, 185, 187), (374, 372, 219, 221), (365, 364, 161, 163), (415, 407, 55, 57), (396, 398, 45, 47), (345, 348, 175, 177), (356, 357, 165, 167), (350, 352, 21, 23), (387, 395, 105, 107), (393, 394, 101, 103), (348, 344, 173, 175), (380, 382, 209, 211), (390, 389, 117, 119), (422, 411, 135, 137), (373, 367, 193, 195), (424, 419, 139, 141), (448, 449, 451, 450), (450, 451, 453, 452), (452, 453, 455, 454), (454, 455, 457, 456), (456, 457, 459, 458), (458, 459, 461, 460), (460, 461, 463, 462), (462, 463, 465, 464), (464, 465, 467, 466), (466, 467, 469, 468), (468, 469, 471, 470), (470, 471, 473, 472), (472, 473, 475, 474), (474, 475, 477, 476), (476, 477, 479, 478), (478, 479, 481, 480), (480, 481, 483, 482), (482, 483, 485, 484), (484, 485, 487, 486), (486, 487, 489, 488), (488, 489, 491, 490), (490, 491, 493, 492), (492, 493, 495, 494), (494, 495, 497, 496), (496, 497, 499, 498), (498, 499, 501, 500), (500, 501, 503, 502), (502, 503, 505, 504), (504, 505, 507, 506), (506, 507, 509, 508), (451, 449, 511, 509, 507, 505, 503, 501, 499, 497, 495, 493, 491, 489, 487, 485, 483, 481, 479, 477, 475, 473, 471, 469, 467, 465, 463, 461, 459, 457, 455, 453), (508, 509, 511, 510), (510, 511, 449, 448), (448, 450, 452, 454, 456, 458, 460, 462, 464, 466, 468, 470, 472, 474, 476, 478, 480, 482, 484, 486, 488, 490, 492, 494, 496, 498, 500, 502, 504, 506, 508, 510), (512, 513, 515, 514), (514, 515, 517, 516), (516, 517, 519, 518), (518, 519, 521, 520), (520, 521, 523, 522), (522, 523, 525, 524), (524, 525, 527, 526), (526, 527, 529, 528), (528, 529, 531, 530), (530, 531, 533, 532), (532, 533, 535, 534), (534, 535, 537, 536), (536, 537, 539, 538), (538, 539, 541, 540), (540, 541, 543, 542), (542, 543, 545, 544), (544, 545, 547, 546), (546, 547, 549, 548), (548, 549, 551, 550), (550, 551, 553, 552), (552, 553, 555, 554), (554, 555, 557, 556), (556, 557, 559, 558), (558, 559, 561, 560), (560, 561, 563, 562), (562, 563, 565, 564), (564, 565, 567, 566), (566, 567, 569, 568), (568, 569, 571, 570), (570, 571, 573, 572), (515, 513, 575, 573, 571, 569, 567, 565, 563, 561, 559, 557, 555, 553, 551, 549, 547, 545, 543, 541, 539, 537, 535, 533, 531, 529, 527, 525, 523, 521, 519, 517), (572, 573, 575, 574), (574, 575, 513, 512), (512, 514, 516, 518, 520, 522, 524, 526, 528, 530, 532, 534, 536, 538, 540, 542, 544, 546, 548, 550, 552, 554, 556, 558, 560, 562, 564, 566, 568, 570, 572, 574), (576, 577, 579, 578), (578, 579, 581, 580), (580, 581, 583, 582), (582, 583, 585, 584), (584, 585, 587, 586), (586, 587, 589, 588), (588, 589, 591, 590), (590, 591, 593, 592), (592, 593, 595, 594), (594, 595, 597, 596), (596, 597, 599, 598), (598, 599, 601, 600), (600, 601, 603, 602), (602, 603, 605, 604), (604, 605, 607, 606), (606, 607, 609, 608), (608, 609, 611, 610), (610, 611, 613, 612), (612, 613, 615, 614), (614, 615, 617, 616), (616, 617, 619, 618), (618, 619, 621, 620), (620, 621, 623, 622), (622, 623, 625, 624), (624, 625, 627, 626), (626, 627, 629, 628), (628, 629, 631, 630), (630, 631, 633, 632), (632, 633, 635, 634), (634, 635, 637, 636), (579, 577, 639, 637, 635, 633, 631, 629, 627, 625, 623, 621, 619, 617, 615, 613, 611, 609, 607, 605, 603, 601, 599, 597, 595, 593, 591, 589, 587, 585, 583, 581), (636, 637, 639, 638), (638, 639, 577, 576), (576, 578, 580, 582, 584, 586, 588, 590, 592, 594, 596, 598, 600, 602, 604, 606, 608, 610, 612, 614, 616, 618, 620, 622, 624, 626, 628, 630, 632, 634, 636, 638)])
me_cube.polygons.foreach_set('material_index', [0, 0, 0, 0, 0, 0, 0, 0, 0, 0, 0, 0, 0, 0, 0, 0, 0, 0, 0, 0, 0, 0, 0, 0, 0, 0, 0, 0, 0, 0, 0, 0, 0, 0, 0, 0, 0, 0, 0, 0, 0, 0, 0, 0, 0, 0, 0, 0, 0, 0, 0, 0, 0, 0, 0, 0, 0, 0, 1, 1, 1, 1, 1, 1, 1, 1, 1, 1, 1, 1, 1, 1, 1, 1, 1, 1, 1, 1, 1, 1, 1, 1, 1, 1, 1, 1, 1, 1, 1, 1, 1, 1, 2, 2, 2, 2, 2, 2, 2, 2, 2, 2, 2, 2, 2, 2, 2, 2, 2, 2, 2, 2, 2, 2, 2, 2, 2, 2, 2, 2, 2, 2, 2, 2, 2, 2, 1, 2, 0, 1, 0, 0, 0, 1, 0, 1, 0, 0, 0, 1, 0, 2, 2, 1, 1, 0, 1, 0, 2, 2, 2, 1, 1, 0, 0, 1, 2, 0, 1, 1, 0, 2, 0, 0, 2, 2, 2, 1, 2, 1, 2, 0, 0, 2, 0, 1, 1, 2, 1, 0, 1, 2, 1, 2, 1, 2, 2, 1, 1, 0, 2, 0, 2, 1, 1, 2, 2, 0, 0, 0, 1, 2, 0, 0, 1, 0, 2, 2, 2, 0, 0, 2, 2, 0, 1, 1, 2, 2, 1, 1, 2, 1, 3, 3, 3, 3, 3, 3, 3, 3, 3, 3, 3, 3, 3, 3, 3, 3, 3, 3, 3, 3, 3, 3, 3, 3, 3, 3, 3, 3, 3, 3, 3, 3, 3, 3, 3, 3, 3, 3, 3, 3, 3, 3, 3, 3, 3, 3, 3, 3, 3, 3, 3, 3, 3, 3, 3, 3, 3, 3, 3, 3, 3, 3, 3, 3, 3, 3, 3, 3, 3, 3, 3, 3, 3, 3, 3, 3, 3, 3, 3, 3, 3, 3, 3, 3, 3, 3, 3, 3, 3, 3, 3, 3, 3, 3, 3, 3, 3, 3, 3, 3, 3, 3])
me_cube.materials.append(mat_copper)
me_cube.materials.append(mat_copper_001)
me_cube.materials.append(mat_copper_002)
me_cube.materials.append(mat_brown)
me_cube.use_remesh_preserve_volume = False
me_cube.use_remesh_preserve_attributes = False
me_cube.use_mirror_vertex_groups = False
me_cube.update()
me_cylinder_006 = bpy.data.meshes.new('Cylinder.006')
me_cylinder_006.from_pydata([(0.0, 1.0, -1.0), (0.0, 1.0, 1.0), (0.1951, 0.9808, -1.0), (0.1951, 0.9808, 1.0), (0.3827, 0.9239, -1.0), (0.3827, 0.9239, 1.0), (0.5556, 0.8315, -1.0), (0.5556, 0.8315, 1.0), (0.7071, 0.7071, -1.0), (0.7071, 0.7071, 1.0), (0.8315, 0.5556, -1.0), (0.8315, 0.5556, 1.0), (0.9239, 0.3827, -1.0), (0.9239, 0.3827, 1.0), (0.9808, 0.1951, -1.0), (0.9808, 0.1951, 1.0), (1.0, 7.55e-08, -1.0), (1.0, 7.55e-08, 1.0), (0.9808, -0.1951, -1.0), (0.9808, -0.1951, 1.0), (0.9239, -0.3827, -1.0), (0.9239, -0.3827, 1.0), (0.8315, -0.5556, -1.0), (0.8315, -0.5556, 1.0), (0.7071, -0.7071, -1.0), (0.7071, -0.7071, 1.0), (0.5556, -0.8315, -1.0), (0.5556, -0.8315, 1.0), (0.3827, -0.9239, -1.0), (0.3827, -0.9239, 1.0), (0.1951, -0.9808, -1.0), (0.1951, -0.9808, 1.0), (-3.258e-07, -1.0, -1.0), (-3.258e-07, -1.0, 1.0), (-0.1951, -0.9808, -1.0), (-0.1951, -0.9808, 1.0), (-0.3827, -0.9239, -1.0), (-0.3827, -0.9239, 1.0), (-0.5556, -0.8315, -1.0), (-0.5556, -0.8315, 1.0), (-0.7071, -0.7071, -1.0), (-0.7071, -0.7071, 1.0), (-0.8315, -0.5556, -1.0), (-0.8315, -0.5556, 1.0), (-0.9239, -0.3827, -1.0), (-0.9239, -0.3827, 1.0), (-0.9808, -0.1951, -1.0), (-0.9808, -0.1951, 1.0), (-1.0, 9.656e-07, -1.0), (-1.0, 9.656e-07, 1.0), (-0.9808, 0.1951, -1.0), (-0.9808, 0.1951, 1.0), (-0.9239, 0.3827, -1.0), (-0.9239, 0.3827, 1.0), (-0.8315, 0.5556, -1.0), (-0.8315, 0.5556, 1.0), (-0.7071, 0.7071, -1.0), (-0.7071, 0.7071, 1.0), (-0.5556, 0.8315, -1.0), (-0.5556, 0.8315, 1.0), (-0.3827, 0.9239, -1.0), (-0.3827, 0.9239, 1.0), (-0.1951, 0.9808, -1.0), (-0.1951, 0.9808, 1.0)], [], [(0, 1, 3, 2), (2, 3, 5, 4), (4, 5, 7, 6), (6, 7, 9, 8), (8, 9, 11, 10), (10, 11, 13, 12), (12, 13, 15, 14), (14, 15, 17, 16), (16, 17, 19, 18), (18, 19, 21, 20), (20, 21, 23, 22), (22, 23, 25, 24), (24, 25, 27, 26), (26, 27, 29, 28), (28, 29, 31, 30), (30, 31, 33, 32), (32, 33, 35, 34), (34, 35, 37, 36), (36, 37, 39, 38), (38, 39, 41, 40), (40, 41, 43, 42), (42, 43, 45, 44), (44, 45, 47, 46), (46, 47, 49, 48), (48, 49, 51, 50), (50, 51, 53, 52), (52, 53, 55, 54), (54, 55, 57, 56), (56, 57, 59, 58), (58, 59, 61, 60), (3, 1, 63, 61, 59, 57, 55, 53, 51, 49, 47, 45, 43, 41, 39, 37, 35, 33, 31, 29, 27, 25, 23, 21, 19, 17, 15, 13, 11, 9, 7, 5), (60, 61, 63, 62), (62, 63, 1, 0), (0, 2, 4, 6, 8, 10, 12, 14, 16, 18, 20, 22, 24, 26, 28, 30, 32, 34, 36, 38, 40, 42, 44, 46, 48, 50, 52, 54, 56, 58, 60, 62)])
me_cylinder_006.materials.append(mat_brown)
me_cylinder_006.use_remesh_preserve_volume = False
me_cylinder_006.use_remesh_preserve_attributes = False
me_cylinder_006.use_mirror_vertex_groups = False
me_cylinder_006.update()

# ---- objects
ob_cube = bpy.data.objects.new('Cube', me_cube_001)
ob_cube_001 = bpy.data.objects.new('Cube.001', me_cube_004)
ob_hinge_bottom = bpy.data.objects.new('hinge bottom', me_cylinder_005)
ob_frame_top = bpy.data.objects.new('frame top', me_cube_003)
ob_main = bpy.data.objects.new('main', me_cube)
ob_camera = bpy.data.objects.new('Camera', cam_camera)
ob_hinge_top = bpy.data.objects.new('hinge top', me_cylinder_006)

# ---- transforms, parenting, visibility, modifiers, constraints
ob_cube.location = (0.0, 0.0, 0.2)
ob_cube.scale = (0.8, 2.65, 3.4)
ob_cube.hide_viewport = True
ob_cube.lineart.crease_threshold = 0.0
ob_cube_001.location = (0.0, 3.3, 6.6)
ob_cube_001.scale = (0.6, 9.9, 9.9)
ob_cube_001.lineart.crease_threshold = 0.0
ob_hinge_bottom.location = (0.0, -2.2, -1.4)
ob_hinge_bottom.scale = (0.35, 0.35, 0.5)
ob_hinge_bottom.hide_select = True
ob_hinge_bottom.lineart.crease_threshold = 0.0
ob_frame_top.location = (0.0, 0.0, 3.4)
ob_frame_top.scale = (0.4, 2.6, 0.2)
ob_frame_top.hide_select = True
ob_frame_top.lineart.crease_threshold = 0.0
ob_main.location = (0.0, -2.2, 0.0)
ob_main.scale = (0.3, 2.2, 3.2)
ob_main.lineart.crease_threshold = 0.0
ob_camera.location = (7.481, -6.508, 5.344)
ob_camera.rotation_euler = (1.109, 0.0, 0.8149)
ob_camera.lock_rotations_4d = False
ob_camera.empty_display_type = 'ARROWS'
ob_camera.color = (0.0, 0.0, 0.0, 0.0)
ob_camera.display_type = 'WIRE'
ob_camera.lineart.crease_threshold = 0.0
ob_hinge_top.location = (0.0, -2.2, 1.4)
ob_hinge_top.scale = (0.35, 0.35, 0.5)
ob_hinge_top.lineart.crease_threshold = 0.0

# ---- collection membership
col_collection_1.objects.link(ob_cube)
col_collection_1.objects.link(ob_cube_001)
col_collection_1.objects.link(ob_hinge_bottom)
col_collection_1.objects.link(ob_frame_top)
col_collection_1.objects.link(ob_main)
col_collection_1.objects.link(ob_camera)
col_collection_1.objects.link(ob_hinge_top)

# ---- scene / render settings (as saved in the file)
scene.camera = ob_camera
scene.frame_start = 1; scene.frame_end = 250; scene.frame_set(1)
scene.render.engine = 'BLENDER_EEVEE_NEXT'
scene.render.resolution_percentage = 50
scene.render.fps = 30
scene.render.dither_intensity = 0.0
scene.cycles.use_denoising = False
scene.cycles.samples = 128
scene.cycles.sampling_pattern = 'TABULATED_SOBOL'
scene.cycles.use_adaptive_sampling = False
scene.cycles.use_light_tree = False
scene.cycles.blur_glossy = 0.0
scene.cycles.sample_clamp_indirect = 0.0
scene.view_settings.view_transform = 'Standard'
bpy.context.view_layer.update()

# ---- added for rendering (the .blend has no usable light): sun
light_auto_sun = bpy.data.lights.new('AutoSun', 'SUN')
light_auto_sun.energy = 3.0
light_auto_sun.angle = 0.0523599
ob_auto_sun = bpy.data.objects.new('AutoSun', light_auto_sun)
scene.collection.objects.link(ob_auto_sun)
ob_auto_sun.rotation_euler = (0.872665, 0.174533, 0.523599)
bpy.context.view_layer.update()
